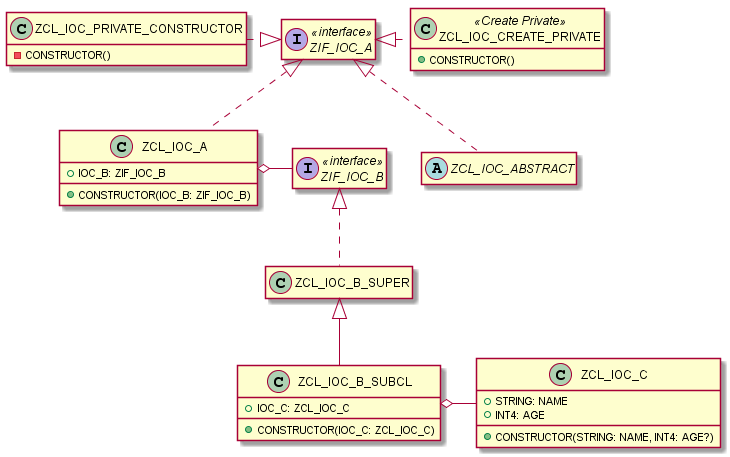

The diagram above was rendered by PlantUML. Its source (embedded in the PNG):
@startuml test_classes

hide empty members

interface ZIF_IOC_A <<interface>>
interface ZIF_IOC_B <<interface>>

class ZCL_IOC_A {
	+ IOC_B: ZIF_IOC_B
	+ CONSTRUCTOR(IOC_B: ZIF_IOC_B)
}

abstract class ZCL_IOC_ABSTRACT

class ZCL_IOC_CREATE_PRIVATE <<Create Private>> {
	+ CONSTRUCTOR()
}
class ZCL_IOC_PRIVATE_CONSTRUCTOR {
	- CONSTRUCTOR()
}

class ZCL_IOC_B_SUPER

class ZCL_IOC_B_SUBCL {
	+ IOC_C: ZCL_IOC_C
	+ CONSTRUCTOR(IOC_C: ZCL_IOC_C)
}

class ZCL_IOC_C {
	+ STRING: NAME
	+ INT4: AGE
	+ CONSTRUCTOR(STRING: NAME, INT4: AGE?)
}

ZIF_IOC_A <|.. ZCL_IOC_A
ZIF_IOC_A <|.. ZCL_IOC_ABSTRACT
ZIF_IOC_A <|.right. ZCL_IOC_CREATE_PRIVATE
ZIF_IOC_A <|.left. ZCL_IOC_PRIVATE_CONSTRUCTOR
ZCL_IOC_A o-right- ZIF_IOC_B
ZIF_IOC_B <|.. ZCL_IOC_B_SUPER
ZCL_IOC_B_SUPER <|-- ZCL_IOC_B_SUBCL
ZCL_IOC_B_SUBCL o-right- ZCL_IOC_C

@enduml